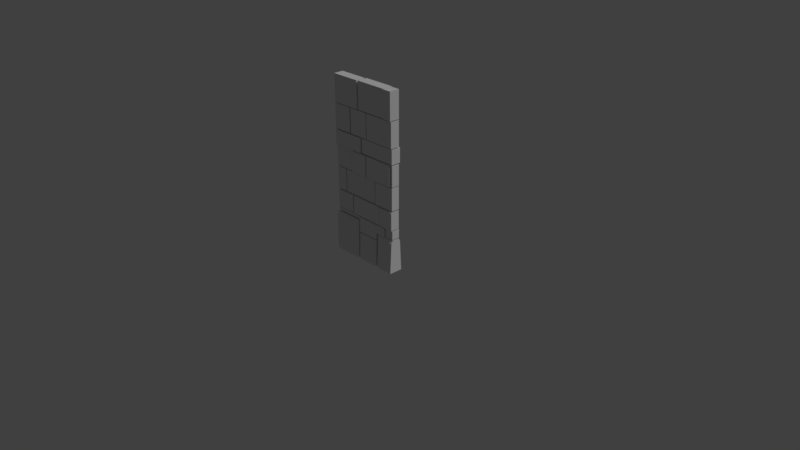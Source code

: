 # Source: stoneWallCleanBricks0.blend  (saved by Blender 2.79.0; exported with 4.5.12 LTS)
import bpy
from mathutils import Matrix  # noqa: F401  (used for matrix-valued properties, if any)

bpy.ops.wm.read_factory_settings(use_empty=True)
scene = bpy.context.scene
scene.name = 'Scene'

# ---- collections
col_collection_1 = bpy.data.collections.new('Collection 1'); scene.collection.children.link(col_collection_1)

# ---- materials (node trees are filled in below, after node groups)
mat_material = bpy.data.materials.new('Material')
mat_material.alpha_threshold = 0.0
mat_material.use_transparent_shadow = False
mat_material.roughness = 0.5
mat_material.line_color = (0.0, 0.0, 0.0, 1.0)

# ---- material node trees

# ---- world
world_world = bpy.data.worlds.new('World'); scene.world = world_world
world_world.color = (0.05088, 0.05088, 0.05088)
world_world.use_sun_shadow = False
world_world.sun_shadow_jitter_overblur = 0.0
world_world.cycles.sampling_method = 'MANUAL'

# ---- cameras
cam_camera = bpy.data.cameras.new('Camera')
cam_camera.clip_end = 100.0
cam_camera.lens = 35.0
cam_camera.sensor_width = 32.0
cam_camera.sensor_height = 18.0
cam_camera.ortho_scale = 7.314
cam_camera.dof.focus_distance = 0.0
cam_camera.dof.aperture_fstop = 128.0

# ---- lights
light_lamp = bpy.data.lights.new('Lamp', 'SUN')
light_lamp.transmission_factor = 0.0
light_lamp.cutoff_distance = 30.0
light_lamp.angle = 0.1993
light_lamp.energy = 1.0
light_lamp.shadow_buffer_clip_start = 1.001
light_lamp.shadow_soft_size = 0.1
light_lamp.shadow_cascade_max_distance = 1000.0

# ---- meshes
me_cube_001 = bpy.data.meshes.new('Cube.001')
me_cube_001.from_pydata([(-0.5, -0.02957, -0.05009), (-0.5, 0.02957, -0.05009), (-0.5, -0.02957, 2.29), (-0.5, 0.02957, 2.29), (-0.1309, 0.09835, -0.05777), (-0.5, -0.09259, -0.05777), (-0.5, 0.09835, -0.05777), (-0.06024, 0.09563, -0.05777), (-0.1071, 0.05531, 0.4831), (-0.1071, -0.05489, 0.4831), (-0.5, -0.05489, 0.4831), (-0.5, 0.05531, 0.4831), (-0.1071, 0.05531, 0.5162), (-0.1071, -0.05489, 0.5162), (-0.5, -0.05489, 0.5162), (-0.5, 0.05531, 0.5162), (0.3649, 0.05714, 0.4036), (0.3649, -0.06934, 0.4036), (-0.08827, -0.06934, 0.4036), (-0.08827, 0.05714, 0.4036), (0.3649, 0.05714, 0.5162), (0.3649, -0.06934, 0.5162), (-0.08828, -0.06934, 0.5162), (-0.08827, 0.05714, 0.5162), (0.3775, -0.05489, 0.4036), (0.3775, 0.05531, 0.4036), (0.3775, -0.05489, 0.5162), (0.3775, 0.05531, 0.5162), (-0.2193, 0.04988, 0.5288), (-0.2193, -0.064, 0.5288), (-0.4911, -0.064, 0.5288), (-0.4911, 0.04988, 0.5288), (-0.2193, 0.04988, 0.7728), (-0.2193, -0.064, 0.7728), (-0.4911, -0.064, 0.7728), (-0.4911, 0.04988, 0.7728), (0.2705, 0.05714, 0.5288), (0.2705, -0.064, 0.5288), (-0.2005, -0.064, 0.5288), (-0.2005, 0.05714, 0.5288), (0.2705, 0.05714, 0.7728), (0.2705, -0.064, 0.7728), (-0.2005, -0.064, 0.7728), (-0.2005, 0.05714, 0.7728), (0.283, -0.07267, 0.5288), (0.2838, 0.05093, 0.5304), (0.283, -0.07267, 0.7728), (0.2838, 0.05093, 0.7744), (-0.3487, 0.05531, 0.7911), (-0.3487, -0.05489, 0.7911), (-0.5, -0.05489, 0.7911), (-0.5, 0.05531, 0.7911), (-0.3487, 0.05531, 1.09), (-0.3487, -0.05489, 1.09), (-0.5, -0.05489, 1.09), (-0.5, 0.05531, 1.09), (0.1831, 0.05714, 0.7911), (0.1831, -0.05307, 0.7911), (-0.3351, -0.05307, 0.7911), (-0.3351, 0.05714, 0.7911), (0.1831, 0.05714, 1.09), (0.1831, -0.05307, 1.09), (-0.3351, -0.05307, 1.09), (-0.3351, 0.05714, 1.09), (0.2027, 0.05352, 1.09), (0.2027, -0.05988, 1.09), (0.2027, 0.05352, 0.7911), (0.2027, -0.05988, 0.7911), (-0.2158, 0.05531, 1.102), (-0.2158, -0.05489, 1.102), (-0.5, -0.05489, 1.102), (-0.5, 0.05531, 1.102), (-0.2158, 0.05531, 1.38), (-0.2158, -0.05489, 1.38), (-0.5, -0.05489, 1.38), (-0.5, 0.05531, 1.38), (0.03977, 0.05714, 1.102), (0.03977, -0.07429, 1.102), (-0.197, -0.07429, 1.102), (-0.197, 0.05714, 1.102), (0.03977, 0.05714, 1.38), (0.03977, -0.07429, 1.38), (-0.197, -0.07429, 1.38), (-0.197, 0.05714, 1.38), (0.4639, 0.05547, 1.102), (0.4639, -0.06939, 1.102), (0.05228, -0.06939, 1.102), (0.05228, 0.05547, 1.102), (0.4639, 0.05547, 1.38), (0.4639, -0.06939, 1.38), (0.05228, -0.06939, 1.38), (0.05228, 0.05547, 1.38), (0.4772, -0.05489, 1.102), (0.4772, 0.05531, 1.102), (0.4772, -0.05489, 1.38), (0.4772, 0.05531, 1.38), (-0.04116, 0.05531, 1.394), (-0.04295, -0.0765, 1.394), (-0.5, -0.0765, 1.394), (-0.5, 0.05531, 1.394), (-0.04116, 0.05531, 1.586), (-0.04295, -0.0765, 1.586), (-0.5, -0.0765, 1.586), (-0.5, 0.05531, 1.586), (-0.03073, -0.05963, 1.394), (-0.03073, 0.0724, 1.394), (-0.03073, -0.05963, 1.586), (-0.03073, 0.0724, 1.586), (-0.0882, 0.05531, 1.941), (-0.0882, -0.07775, 1.941), (-0.4911, -0.07775, 1.941), (-0.4911, 0.05531, 1.941), (-0.0882, 0.05531, 2.3), (-0.0882, -0.07775, 2.3), (-0.4911, -0.07775, 2.3), (-0.4911, 0.05531, 2.3), (0.3649, 0.06797, 1.941), (0.3649, -0.07163, 1.941), (-0.06939, -0.07163, 1.941), (-0.06939, 0.06797, 1.941), (0.3649, 0.06797, 2.3), (0.3649, -0.07163, 2.3), (-0.06939, -0.07163, 2.3), (-0.06939, 0.06797, 2.3), (0.3775, -0.0832, 1.941), (0.3775, 0.05531, 1.941), (0.3775, -0.0832, 2.3), (0.3775, 0.05531, 2.3), (0.2185, 0.05714, 0.3116), (0.2185, -0.06934, 0.3116), (-0.08827, -0.06934, 0.3116), (-0.08827, 0.05714, 0.3116), (0.2185, 0.05714, 0.4036), (0.2185, -0.06934, 0.4036), (0.2185, 0.05714, 0.5162), (0.2185, -0.06934, 0.5162), (-0.2381, 0.06348, 1.6), (-0.2381, -0.06985, 1.6), (-0.5, -0.06985, 1.6), (-0.5, 0.06348, 1.6), (-0.2381, 0.06348, 1.928), (-0.2381, -0.06985, 1.928), (-0.5, -0.06985, 1.928), (-0.5, 0.06348, 1.928), (0.06997, -0.06985, 1.6), (0.06997, 0.05521, 1.6), (0.06997, -0.06985, 1.928), (0.06997, 0.05521, 1.928), (0.05403, 0.05762, 1.6), (0.05403, -0.06803, 1.6), (-0.2195, -0.06803, 1.6), (-0.2195, 0.05762, 1.6), (0.05403, 0.05762, 1.928), (0.05403, -0.06803, 1.928), (-0.2195, -0.06803, 1.928), (-0.2195, 0.05762, 1.928), (-0.106, -0.07945, -0.05777), (-0.146, -0.09259, -0.05777), (-0.1309, 0.08993, 0.4342), (-0.106, 0.06834, 0.4654), (-0.146, -0.08936, 0.4264), (-0.106, -0.06791, 0.4654), (-0.5, -0.08936, 0.4264), (-0.5, -0.06791, 0.4654), (-0.5, 0.06834, 0.4654), (-0.5, 0.08993, 0.4342), (0.1882, 0.09563, -0.05777), (0.218, 0.07984, -0.05777), (0.218, -0.07777, -0.05777), (0.1832, -0.09356, -0.05777), (-0.05523, -0.09356, -0.05777), (-0.08999, -0.07777, -0.05777), (0.1882, 0.09152, 0.2683), (0.218, 0.07017, 0.2995), (0.1832, -0.08745, 0.2604), (0.218, -0.06609, 0.2995), (-0.05523, -0.08745, 0.2604), (-0.08999, -0.06609, 0.2995), (-0.08999, 0.07017, 0.2995), (-0.06024, 0.09152, 0.2683), (0.268, -0.09234, -0.05777), (0.2342, -0.07257, -0.05777), (0.2342, 0.07621, -0.05777), (0.2588, 0.09277, -0.05777), (0.268, -0.07138, 0.3527), (0.2342, -0.05021, 0.3901), (0.2342, 0.05063, 0.3901), (0.2588, 0.07181, 0.3589), (0.5, 0.05531, 2.3), (0.5, 0.05521, 1.928), (0.5, 0.05531, 0.5162), (0.5, -0.06985, 1.928), (0.5, -0.05988, 1.09), (0.5, -0.0832, 2.3), (0.5, -0.05489, 1.102), (0.5, 0.07181, 0.3589), (0.5, -0.05963, 1.394), (0.5, 0.05093, 0.5304), (0.5, -0.05489, 0.5162), (0.5, -0.07267, 0.7728), (0.5, -0.09234, -0.05777), (0.5, 0.0724, 1.586), (0.5, 0.05531, 1.38), (0.5, -0.02957, -0.05009), (0.5, 0.05521, 1.6), (0.5, 0.05352, 1.09), (0.5, 0.05531, 1.941), (0.5, 0.05063, 0.3901), (0.5, -0.05988, 0.7911), (0.5, -0.05963, 1.586), (0.5, -0.05489, 1.38), (0.5, 0.02957, 2.29), (0.5, -0.05021, 0.3901), (0.5, -0.07267, 0.5288), (0.5, 0.05531, 0.4036), (0.5, -0.02957, 2.29), (0.5, 0.05093, 0.7744), (0.5, 0.02957, -0.05009), (0.5, -0.06985, 1.6), (0.5, -0.07138, 0.3527), (0.5, 0.05531, 1.102), (0.5, -0.0832, 1.941), (0.5, 0.0724, 1.394), (0.5, 0.05352, 0.7911), (0.5, -0.05489, 0.4036), (0.5, 0.09277, -0.05777), (-0.08999, 0.05336, -0.05777), (-0.106, 0.06443, -0.05777), (0.8775, 0.002035, 0.2846), (-0.1225, -0.00161, 0.2846)], [], [(5, 162, 163, 164, 165, 6), (157, 160, 162, 5), (158, 4, 6, 165), (167, 173, 175, 168), (159, 164, 163, 161), (172, 166, 7, 179), (226, 178, 179, 7), (173, 178, 177, 175), (169, 174, 176, 170), (181, 185, 186, 182), (12, 15, 14, 13), (8, 12, 13, 9), (9, 13, 14, 10), (10, 14, 15, 11), (12, 8, 11, 15), (8, 9, 10, 11), (134, 23, 22, 135), (16, 20, 21, 17), (133, 135, 22, 18), (18, 22, 23, 19), (134, 132, 19, 23), (19, 131, 130, 18), (24, 26, 27, 25), (32, 35, 34, 33), (28, 32, 33, 29), (29, 33, 34, 30), (30, 34, 35, 31), (32, 28, 31, 35), (28, 29, 30, 31), (40, 43, 42, 41), (36, 40, 41, 37), (37, 41, 42, 38), (38, 42, 43, 39), (40, 36, 39, 43), (36, 37, 38, 39), (44, 46, 47, 45), (52, 55, 54, 53), (48, 52, 53, 49), (49, 53, 54, 50), (50, 54, 55, 51), (52, 48, 51, 55), (48, 49, 50, 51), (60, 63, 62, 61), (56, 60, 61, 57), (57, 61, 62, 58), (58, 62, 63, 59), (60, 56, 59, 63), (56, 57, 58, 59), (67, 65, 64, 66), (72, 75, 74, 73), (68, 72, 73, 69), (69, 73, 74, 70), (70, 74, 75, 71), (72, 68, 71, 75), (68, 69, 70, 71), (80, 83, 82, 81), (76, 80, 81, 77), (77, 81, 82, 78), (78, 82, 83, 79), (80, 76, 79, 83), (76, 77, 78, 79), (88, 91, 90, 89), (84, 88, 89, 85), (85, 89, 90, 86), (86, 90, 91, 87), (88, 84, 87, 91), (84, 85, 86, 87), (92, 94, 95, 93), (100, 103, 102, 101), (96, 100, 101, 97), (97, 101, 102, 98), (98, 102, 103, 99), (100, 96, 99, 103), (96, 97, 98, 99), (104, 106, 107, 105), (112, 115, 114, 113), (108, 112, 113, 109), (109, 113, 114, 110), (110, 114, 115, 111), (112, 108, 111, 115), (108, 109, 110, 111), (120, 123, 122, 121), (116, 120, 121, 117), (117, 121, 122, 118), (118, 122, 123, 119), (120, 116, 119, 123), (116, 117, 118, 119), (124, 126, 127, 125), (129, 133, 18, 130), (128, 131, 19, 132), (128, 129, 130, 131), (16, 17, 133, 132), (20, 16, 132, 134), (17, 21, 135, 133), (20, 134, 135, 21), (128, 132, 133, 129), (140, 143, 142, 141), (136, 140, 141, 137), (137, 141, 142, 138), (138, 142, 143, 139), (140, 136, 139, 143), (136, 137, 138, 139), (144, 146, 147, 145), (152, 155, 154, 153), (148, 152, 153, 149), (149, 153, 154, 150), (150, 154, 155, 151), (152, 148, 151, 155), (148, 149, 150, 151), (156, 161, 160, 157), (158, 165, 164, 159), (161, 163, 162, 160), (166, 172, 173, 167), (168, 175, 174, 169), (170, 176, 177, 171), (172, 179, 178, 173), (175, 177, 176, 174), (180, 184, 185, 181), (182, 186, 187, 183), (227, 159, 161, 156), (203, 215, 2, 0), (210, 202, 95, 94), (197, 213, 44, 45), (209, 201, 107, 106), (190, 214, 25, 27), (193, 188, 127, 126), (223, 208, 67, 66), (220, 194, 92, 93), (200, 219, 184, 180), (222, 196, 104, 105), (191, 189, 147, 146), (206, 221, 124, 125), (215, 211, 3, 2), (216, 197, 45, 47), (202, 220, 93, 95), (212, 207, 186, 185), (201, 222, 105, 107), (224, 198, 26, 24), (188, 206, 125, 127), (204, 218, 144, 145), (213, 199, 46, 44), (189, 204, 145, 147), (208, 192, 65, 67), (211, 217, 1, 3), (194, 210, 94, 92), (219, 212, 185, 184), (196, 209, 106, 104), (195, 225, 183, 187), (198, 190, 27, 26), (221, 193, 126, 124), (205, 223, 66, 64), (199, 216, 47, 46), (207, 195, 187, 186), (218, 191, 146, 144), (214, 224, 24, 25), (192, 205, 64, 65), (200, 225, 195, 207, 212, 219), (213, 197, 216, 199), (223, 205, 192, 208), (202, 210, 194, 220), (201, 209, 196, 222), (189, 191, 218, 204), (188, 193, 221, 206), (214, 190, 198, 224), (171, 177, 178, 226), (4, 158, 159, 227)])
_uv = me_cube_001.uv_layers.new(name='UVMap')
_uv.uv.foreach_set('vector', [0.09715, 0.349, 0.09525, 0.3721, 0.0929, 0.3817, 0.09497, 0.3737, 0.09536, 0.369, 0.1061, 0.3479, 0.1023, 0.3375, 0.1032, 0.3594, 0.09525, 0.3721, 0.09715, 0.349, 0.09002, 0.3543, 0.1031, 0.3284, 0.1061, 0.3479, 0.09536, 0.369, 0.1482, 0.8476, 0.1513, 0.8437, 0.1515, 0.8434, 0.1516, 0.8501, 0.09541, 0.3563, 0.09497, 0.3737, 0.0929, 0.3817, 0.09809, 0.3576, 0.1513, 0.8438, 0.1482, 0.8457, 0.1522, 0.8167, 0.1478, 0.8455, 0.1547, 0.8171, 0.148, 0.8446, 0.1478, 0.8455, 0.1522, 0.8167, 0.1513, 0.8437, 0.148, 0.8446, 0.1492, 0.8426, 0.1515, 0.8434, 0.1527, 0.8519, 0.151, 0.8432, 0.1502, 0.8411, 0.1628, 0.825, 0.1704, 0.6048, 0.1308, 0.6768, 0.1303, 0.6764, 0.1472, 0.5665, 0.5691, 0.3304, 0.6475, 0.3304, 0.6475, 0.4088, 0.5691, 0.4088, 0.5691, 0.3304, 0.6475, 0.3304, 0.6475, 0.4088, 0.5691, 0.4088, 0.5691, 0.3304, 0.6475, 0.3304, 0.6475, 0.4088, 0.5691, 0.4088, 0.5691, 0.3304, 0.6475, 0.3304, 0.6475, 0.4088, 0.5691, 0.4088, 0.5691, 0.3304, 0.6475, 0.3304, 0.6475, 0.4088, 0.5691, 0.4088, 0.5691, 0.3304, 0.6475, 0.3304, 0.6475, 0.4088, 0.5691, 0.4088, 0.3072, 0.02912, 0.4418, 0.02912, 0.4418, 0.1637, 0.3072, 0.1637, 0.3072, 0.02912, 0.4418, 0.02912, 0.4418, 0.1637, 0.3072, 0.1637, 0.3072, 0.02912, 0.4418, 0.02912, 0.4418, 0.1637, 0.3072, 0.1637, 0.3072, 0.02912, 0.4418, 0.02912, 0.4418, 0.1637, 0.3072, 0.1637, 0.3072, 0.02912, 0.4418, 0.02912, 0.4418, 0.1637, 0.3072, 0.1637, 0.3072, 0.02912, 0.4418, 0.02912, 0.4418, 0.1637, 0.3072, 0.1637, 0.6373, 0.05407, 0.6679, 0.05407, 0.6679, 0.08466, 0.6373, 0.08466, 0.3817, 0.5614, 0.4263, 0.5614, 0.4263, 0.606, 0.3817, 0.606, 0.3817, 0.5614, 0.4263, 0.5614, 0.4263, 0.606, 0.3817, 0.606, 0.3817, 0.5614, 0.4263, 0.5614, 0.4263, 0.606, 0.3817, 0.606, 0.3817, 0.5614, 0.4263, 0.5614, 0.4263, 0.606, 0.3817, 0.606, 0.3817, 0.5614, 0.4263, 0.5614, 0.4263, 0.606, 0.3817, 0.606, 0.3817, 0.5614, 0.4263, 0.5614, 0.4263, 0.606, 0.3817, 0.606, 0.3095, 0.2972, 0.4002, 0.2972, 0.4002, 0.3879, 0.3095, 0.3879, 0.3095, 0.2972, 0.4002, 0.2972, 0.4002, 0.3879, 0.3095, 0.3879, 0.3095, 0.2972, 0.4002, 0.2972, 0.4002, 0.3879, 0.3095, 0.3879, 0.3095, 0.2972, 0.4002, 0.2972, 0.4002, 0.3879, 0.3095, 0.3879, 0.3095, 0.2972, 0.4002, 0.2972, 0.4002, 0.3879, 0.3095, 0.3879, 0.3095, 0.2972, 0.4002, 0.2972, 0.4002, 0.3879, 0.3095, 0.3879, 0.3286, 0.8355, 0.4056, 0.8355, 0.4056, 0.9126, 0.3286, 0.9126, 0.3072, 0.02912, 0.4418, 0.02912, 0.4418, 0.1637, 0.3072, 0.1637, 0.3072, 0.02912, 0.4418, 0.02912, 0.4418, 0.1637, 0.3072, 0.1637, 0.3072, 0.02912, 0.4418, 0.02912, 0.4418, 0.1637, 0.3072, 0.1637, 0.3072, 0.02912, 0.4418, 0.02912, 0.4418, 0.1637, 0.3072, 0.1637, 0.3072, 0.02912, 0.4418, 0.02912, 0.4418, 0.1637, 0.3072, 0.1637, 0.3072, 0.02912, 0.4418, 0.02912, 0.4418, 0.1637, 0.3072, 0.1637, 0.3286, 0.8355, 0.4056, 0.8355, 0.4056, 0.9126, 0.3286, 0.9126, 0.3286, 0.8355, 0.4056, 0.8355, 0.4056, 0.9126, 0.3286, 0.9126, 0.3286, 0.8355, 0.4056, 0.8355, 0.4056, 0.9126, 0.3286, 0.9126, 0.3286, 0.8355, 0.4056, 0.8355, 0.4056, 0.9126, 0.3286, 0.9126, 0.3286, 0.8355, 0.4056, 0.8355, 0.4056, 0.9126, 0.3286, 0.9126, 0.3286, 0.8355, 0.4056, 0.8355, 0.4056, 0.9126, 0.3286, 0.9126, 0.3817, 0.5614, 0.4263, 0.5614, 0.4263, 0.606, 0.3817, 0.606, 0.3095, 0.2972, 0.4002, 0.2972, 0.4002, 0.3879, 0.3095, 0.3879, 0.3095, 0.2972, 0.4002, 0.2972, 0.4002, 0.3879, 0.3095, 0.3879, 0.3095, 0.2972, 0.4002, 0.2972, 0.4002, 0.3879, 0.3095, 0.3879, 0.3095, 0.2972, 0.4002, 0.2972, 0.4002, 0.3879, 0.3095, 0.3879, 0.3095, 0.2972, 0.4002, 0.2972, 0.4002, 0.3879, 0.3095, 0.3879, 0.3095, 0.2972, 0.4002, 0.2972, 0.4002, 0.3879, 0.3095, 0.3879, 0.3072, 0.02912, 0.4418, 0.02912, 0.4418, 0.1637, 0.3072, 0.1637, 0.3072, 0.02912, 0.4418, 0.02912, 0.4418, 0.1637, 0.3072, 0.1637, 0.3072, 0.02912, 0.4418, 0.02912, 0.4418, 0.1637, 0.3072, 0.1637, 0.3072, 0.02912, 0.4418, 0.02912, 0.4418, 0.1637, 0.3072, 0.1637, 0.3072, 0.02912, 0.4418, 0.02912, 0.4418, 0.1637, 0.3072, 0.1637, 0.3072, 0.02912, 0.4418, 0.02912, 0.4418, 0.1637, 0.3072, 0.1637, 0.5691, 0.3304, 0.6475, 0.3304, 0.6475, 0.4088, 0.5691, 0.4088, 0.5691, 0.3304, 0.6475, 0.3304, 0.6475, 0.4088, 0.5691, 0.4088, 0.5691, 0.3304, 0.6475, 0.3304, 0.6475, 0.4088, 0.5691, 0.4088, 0.5691, 0.3304, 0.6475, 0.3304, 0.6475, 0.4088, 0.5691, 0.4088, 0.5691, 0.3304, 0.6475, 0.3304, 0.6475, 0.4088, 0.5691, 0.4088, 0.5691, 0.3304, 0.6475, 0.3304, 0.6475, 0.4088, 0.5691, 0.4088, 0.5466, 0.5663, 0.6355, 0.5663, 0.6355, 0.6552, 0.5466, 0.6552, 0.3817, 0.5614, 0.4263, 0.5614, 0.4263, 0.606, 0.3817, 0.606, 0.3817, 0.5614, 0.4263, 0.5614, 0.4263, 0.606, 0.3817, 0.606, 0.3817, 0.5614, 0.4263, 0.5614, 0.4263, 0.606, 0.3817, 0.606, 0.3817, 0.5614, 0.4263, 0.5614, 0.4263, 0.606, 0.3817, 0.606, 0.3817, 0.5614, 0.4263, 0.5614, 0.4263, 0.606, 0.3817, 0.606, 0.3817, 0.5614, 0.4263, 0.5614, 0.4263, 0.606, 0.3817, 0.606, 0.3059, 0.8177, 0.4431, 0.8177, 0.4431, 0.955, 0.3059, 0.955, 0.5691, 0.3304, 0.6475, 0.3304, 0.6475, 0.4088, 0.5691, 0.4088, 0.5691, 0.3304, 0.6475, 0.3304, 0.6475, 0.4088, 0.5691, 0.4088, 0.5691, 0.3304, 0.6475, 0.3304, 0.6475, 0.4088, 0.5691, 0.4088, 0.5691, 0.3304, 0.6475, 0.3304, 0.6475, 0.4088, 0.5691, 0.4088, 0.5691, 0.3304, 0.6475, 0.3304, 0.6475, 0.4088, 0.5691, 0.4088, 0.5691, 0.3304, 0.6475, 0.3304, 0.6475, 0.4088, 0.5691, 0.4088, 0.3817, 0.5614, 0.4263, 0.5614, 0.4263, 0.606, 0.3817, 0.606, 0.3817, 0.5614, 0.4263, 0.5614, 0.4263, 0.606, 0.3817, 0.606, 0.3817, 0.5614, 0.4263, 0.5614, 0.4263, 0.606, 0.3817, 0.606, 0.3817, 0.5614, 0.4263, 0.5614, 0.4263, 0.606, 0.3817, 0.606, 0.3817, 0.5614, 0.4263, 0.5614, 0.4263, 0.606, 0.3817, 0.606, 0.3817, 0.5614, 0.4263, 0.5614, 0.4263, 0.606, 0.3817, 0.606, 0.3286, 0.8355, 0.4056, 0.8355, 0.4056, 0.9126, 0.3286, 0.9126, 0.3072, 0.02912, 0.4418, 0.02912, 0.4418, 0.1637, 0.3072, 0.1637, 0.3072, 0.02912, 0.4418, 0.02912, 0.4418, 0.1637, 0.3072, 0.1637, 0.3072, 0.02912, 0.4418, 0.02912, 0.4418, 0.1637, 0.3072, 0.1637, 0.3072, 0.02912, 0.4418, 0.02912, 0.4418, 0.1637, 0.3072, 0.1637, 0.3072, 0.02912, 0.4418, 0.02912, 0.4418, 0.1637, 0.3072, 0.1637, 0.3072, 0.02912, 0.4418, 0.02912, 0.4418, 0.1637, 0.3072, 0.1637, 0.3072, 0.02912, 0.4418, 0.02912, 0.4418, 0.1637, 0.3072, 0.1637, 0.3072, 0.02912, 0.4418, 0.02912, 0.4418, 0.1637, 0.3072, 0.1637, 0.6373, 0.05407, 0.6679, 0.05407, 0.6679, 0.08466, 0.6373, 0.08466, 0.6373, 0.05407, 0.6679, 0.05407, 0.6679, 0.08466, 0.6373, 0.08466, 0.6373, 0.05407, 0.6679, 0.05407, 0.6679, 0.08466, 0.6373, 0.08466, 0.6373, 0.05407, 0.6679, 0.05407, 0.6679, 0.08466, 0.6373, 0.08466, 0.6373, 0.05407, 0.6679, 0.05407, 0.6679, 0.08466, 0.6373, 0.08466, 0.6373, 0.05407, 0.6679, 0.05407, 0.6679, 0.08466, 0.6373, 0.08466, 0.3072, 0.02912, 0.4418, 0.02912, 0.4418, 0.1637, 0.3072, 0.1637, 0.5466, 0.5663, 0.6355, 0.5663, 0.6355, 0.6552, 0.5466, 0.6552, 0.5466, 0.5663, 0.6355, 0.5663, 0.6355, 0.6552, 0.5466, 0.6552, 0.5466, 0.5663, 0.6355, 0.5663, 0.6355, 0.6552, 0.5466, 0.6552, 0.5466, 0.5663, 0.6355, 0.5663, 0.6355, 0.6552, 0.5466, 0.6552, 0.5466, 0.5663, 0.6355, 0.5663, 0.6355, 0.6552, 0.5466, 0.6552, 0.5466, 0.5663, 0.6355, 0.5663, 0.6355, 0.6552, 0.5466, 0.6552, 0.1011, 0.3252, 0.09809, 0.3576, 0.1032, 0.3594, 0.1023, 0.3375, 0.09002, 0.3543, 0.09536, 0.369, 0.09497, 0.3737, 0.09541, 0.3563, 0.09809, 0.3576, 0.0929, 0.3817, 0.09525, 0.3721, 0.1032, 0.3594, 0.1482, 0.8457, 0.1513, 0.8438, 0.1513, 0.8437, 0.1482, 0.8476, 0.1516, 0.8501, 0.1515, 0.8434, 0.151, 0.8432, 0.1527, 0.8519, 0.1628, 0.825, 0.1502, 0.8411, 0.1492, 0.8426, 0.1631, 0.8229, 0.1513, 0.8438, 0.1478, 0.8455, 0.148, 0.8446, 0.1513, 0.8437, 0.1515, 0.8434, 0.1492, 0.8426, 0.1502, 0.8411, 0.151, 0.8432, 0.1618, 0.6319, 0.1338, 0.6785, 0.1308, 0.6768, 0.1704, 0.6048, 0.1472, 0.5665, 0.1303, 0.6764, 0.1313, 0.6758, 0.1435, 0.5677, 0.1061, 0.3131, 0.09541, 0.3563, 0.09809, 0.3576, 0.1011, 0.3252, 0.1292, 0.1313, 0.1292, 0.1214, 0.1335, 0.1214, 0.1335, 0.1313, 0.5466, 0.5663, 0.6355, 0.5663, 0.6355, 0.6552, 0.5466, 0.6552, 0.3286, 0.8355, 0.4056, 0.8355, 0.4056, 0.9126, 0.3286, 0.9126, 0.3059, 0.8177, 0.4431, 0.8177, 0.4431, 0.955, 0.3059, 0.955, 0.6373, 0.05407, 0.6679, 0.05407, 0.6679, 0.08466, 0.6373, 0.08466, 0.3286, 0.8355, 0.4056, 0.8355, 0.4056, 0.9126, 0.3286, 0.9126, 0.3817, 0.5614, 0.4263, 0.5614, 0.4263, 0.606, 0.3817, 0.606, 0.5466, 0.5663, 0.6355, 0.5663, 0.6355, 0.6552, 0.5466, 0.6552, 0.1451, 0.6781, 0.1419, 0.6542, 0.1338, 0.6785, 0.1618, 0.6319, 0.3059, 0.8177, 0.4431, 0.8177, 0.4431, 0.955, 0.3059, 0.955, 0.3072, 0.02912, 0.4418, 0.02912, 0.4418, 0.1637, 0.3072, 0.1637, 0.3286, 0.8355, 0.4056, 0.8355, 0.4056, 0.9126, 0.3286, 0.9126, 0.1292, 0.1214, 0.1292, 0.1213, 0.1335, 0.1213, 0.1335, 0.1214, 0.3286, 0.8355, 0.4056, 0.8355, 0.4056, 0.9126, 0.3286, 0.9126, 0.5466, 0.5663, 0.6355, 0.5663, 0.6355, 0.6552, 0.5466, 0.6552, 0.1408, 0.6651, 0.1415, 0.6796, 0.1303, 0.6764, 0.1308, 0.6768, 0.3059, 0.8177, 0.4431, 0.8177, 0.4431, 0.955, 0.3059, 0.955, 0.6373, 0.05407, 0.6679, 0.05407, 0.6679, 0.08466, 0.6373, 0.08466, 0.3286, 0.8355, 0.4056, 0.8355, 0.4056, 0.9126, 0.3286, 0.9126, 0.3072, 0.02912, 0.4418, 0.02912, 0.4418, 0.1637, 0.3072, 0.1637, 0.3286, 0.8355, 0.4056, 0.8355, 0.4056, 0.9126, 0.3286, 0.9126, 0.3072, 0.02912, 0.4418, 0.02912, 0.4418, 0.1637, 0.3072, 0.1637, 0.3817, 0.5614, 0.4263, 0.5614, 0.4263, 0.606, 0.3817, 0.606, 0.1292, 0.1213, 0.1292, 0.1115, 0.1335, 0.1115, 0.1335, 0.1213, 0.5466, 0.5663, 0.6355, 0.5663, 0.6355, 0.6552, 0.5466, 0.6552, 0.1419, 0.6542, 0.1408, 0.6651, 0.1308, 0.6768, 0.1338, 0.6785, 0.3059, 0.8177, 0.4431, 0.8177, 0.4431, 0.955, 0.3059, 0.955, 0.1432, 0.6732, 0.1435, 0.6717, 0.1435, 0.5677, 0.1313, 0.6758, 0.6373, 0.05407, 0.6679, 0.05407, 0.6679, 0.08466, 0.6373, 0.08466, 0.3286, 0.8355, 0.4056, 0.8355, 0.4056, 0.9126, 0.3286, 0.9126, 0.3817, 0.5614, 0.4263, 0.5614, 0.4263, 0.606, 0.3817, 0.606, 0.3286, 0.8355, 0.4056, 0.8355, 0.4056, 0.9126, 0.3286, 0.9126, 0.1415, 0.6796, 0.1432, 0.6732, 0.1313, 0.6758, 0.1303, 0.6764, 0.3072, 0.02912, 0.4418, 0.02912, 0.4418, 0.1637, 0.3072, 0.1637, 0.6373, 0.05407, 0.6679, 0.05407, 0.6679, 0.08466, 0.6373, 0.08466, 0.3817, 0.5614, 0.4263, 0.5614, 0.4263, 0.606, 0.3817, 0.606, 0.1451, 0.6781, 0.1435, 0.6717, 0.1432, 0.6732, 0.1415, 0.6796, 0.1408, 0.6651, 0.1419, 0.6542, 0.3286, 0.8355, 0.4056, 0.8355, 0.4056, 0.9126, 0.3286, 0.9126, 0.3817, 0.5614, 0.4263, 0.5614, 0.4263, 0.606, 0.3817, 0.606, 0.5466, 0.5663, 0.6355, 0.5663, 0.6355, 0.6552, 0.5466, 0.6552, 0.3059, 0.8177, 0.4431, 0.8177, 0.4431, 0.955, 0.3059, 0.955, 0.3072, 0.02912, 0.4418, 0.02912, 0.4418, 0.1637, 0.3072, 0.1637, 0.3286, 0.8355, 0.4056, 0.8355, 0.4056, 0.9126, 0.3286, 0.9126, 0.6373, 0.05407, 0.6679, 0.05407, 0.6679, 0.08466, 0.6373, 0.08466, 0.1631, 0.8229, 0.1492, 0.8426, 0.148, 0.8446, 0.1547, 0.8171, 0.1031, 0.3284, 0.09002, 0.3543, 0.09541, 0.3563, 0.1061, 0.3131])
_ca = me_cube_001.color_attributes.new('Col', 'BYTE_COLOR', 'CORNER')
_ca.data.foreach_set('color', [0.07819, 0.07819, 0.07819, 1.0, 1.0, 1.0, 1.0, 1.0, 1.0, 1.0, 1.0, 1.0, 1.0, 1.0, 1.0, 1.0, 1.0, 1.0, 1.0, 1.0, 0.07819, 0.07819, 0.07819, 1.0, 0.07819, 0.07819, 0.07819, 1.0, 1.0, 1.0, 1.0, 1.0, 1.0, 1.0, 1.0, 1.0, 0.07819, 0.07819, 0.07819, 1.0, 1.0, 1.0, 1.0, 1.0, 0.07819, 0.07819, 0.07819, 1.0, 0.07819, 0.07819, 0.07819, 1.0, 1.0, 1.0, 1.0, 1.0, 0.07819, 0.07819, 0.07819, 1.0, 1.0, 1.0, 1.0, 1.0, 1.0, 1.0, 1.0, 1.0, 0.07819, 0.07819, 0.07819, 1.0, 1.0, 1.0, 1.0, 1.0, 1.0, 1.0, 1.0, 1.0, 1.0, 1.0, 1.0, 1.0, 1.0, 1.0, 1.0, 1.0, 1.0, 1.0, 1.0, 1.0, 0.07819, 0.07819, 0.07819, 1.0, 0.07819, 0.07819, 0.07819, 1.0, 1.0, 1.0, 1.0, 1.0, 0.07819, 0.07819, 0.07819, 1.0, 1.0, 1.0, 1.0, 1.0, 1.0, 1.0, 1.0, 1.0, 0.07819, 0.07819, 0.07819, 1.0, 1.0, 1.0, 1.0, 1.0, 1.0, 1.0, 1.0, 1.0, 1.0, 1.0, 1.0, 1.0, 1.0, 1.0, 1.0, 1.0, 0.07819, 0.07819, 0.07819, 1.0, 1.0, 1.0, 1.0, 1.0, 1.0, 1.0, 1.0, 1.0, 0.07819, 0.07819, 0.07819, 1.0, 0.07819, 0.07819, 0.07819, 1.0, 1.0, 1.0, 1.0, 1.0, 1.0, 1.0, 1.0, 1.0, 0.07819, 0.07819, 0.07819, 1.0, 1.0, 1.0, 1.0, 1.0, 1.0, 1.0, 1.0, 1.0, 1.0, 1.0, 1.0, 1.0, 1.0, 1.0, 1.0, 1.0, 1.0, 1.0, 1.0, 1.0, 1.0, 1.0, 1.0, 1.0, 1.0, 1.0, 1.0, 1.0, 1.0, 1.0, 1.0, 1.0, 0.2307, 0.2307, 0.2307, 1.0, 1.0, 1.0, 1.0, 1.0, 1.0, 1.0, 1.0, 1.0, 0.2307, 0.2307, 0.2307, 1.0, 0.2307, 0.2307, 0.2307, 1.0, 1.0, 1.0, 1.0, 1.0, 0.9823, 0.9823, 0.9823, 1.0, 0.2307, 0.2307, 0.2307, 1.0, 1.0, 1.0, 1.0, 1.0, 0.2346, 0.2346, 0.2346, 1.0, 0.2307, 0.2307, 0.2307, 1.0, 1.0, 1.0, 1.0, 1.0, 0.2346, 0.2346, 0.2346, 1.0, 0.2307, 0.2307, 0.2307, 1.0, 0.2307, 0.2307, 0.2307, 1.0, 0.2307, 0.2307, 0.2307, 1.0, 1.0, 1.0, 1.0, 1.0, 1.0, 1.0, 1.0, 1.0, 1.0, 1.0, 1.0, 1.0, 1.0, 1.0, 1.0, 1.0, 0.4125, 0.4125, 0.4125, 1.0, 1.0, 1.0, 1.0, 1.0, 1.0, 1.0, 1.0, 1.0, 0.4287, 0.4287, 0.4287, 1.0, 0.4125, 0.4125, 0.4125, 1.0, 1.0, 1.0, 1.0, 1.0, 1.0, 1.0, 1.0, 1.0, 0.4125, 0.4125, 0.4125, 1.0, 0.4125, 0.4125, 0.4125, 1.0, 1.0, 1.0, 1.0, 1.0, 1.0, 1.0, 1.0, 1.0, 0.4125, 0.4125, 0.4125, 1.0, 1.0, 1.0, 1.0, 1.0, 0.4125, 0.4125, 0.4125, 1.0, 0.4125, 0.4125, 0.4125, 1.0, 1.0, 1.0, 1.0, 1.0, 0.4125, 0.4125, 0.4125, 1.0, 0.2307, 0.2307, 0.2307, 1.0, 0.2307, 0.2307, 0.2307, 1.0, 0.4125, 0.4125, 0.4125, 1.0, 0.2384, 0.2384, 0.2384, 1.0, 1.0, 1.0, 1.0, 1.0, 1.0, 1.0, 1.0, 1.0, 0.2307, 0.2307, 0.2307, 1.0, 1.0, 1.0, 1.0, 1.0, 1.0, 1.0, 1.0, 1.0, 1.0, 1.0, 1.0, 1.0, 1.0, 1.0, 1.0, 1.0, 0.2307, 0.2307, 0.2307, 1.0, 1.0, 1.0, 1.0, 1.0, 1.0, 1.0, 1.0, 1.0, 0.2307, 0.2307, 0.2307, 1.0, 0.2307, 0.2307, 0.2307, 1.0, 1.0, 1.0, 1.0, 1.0, 1.0, 1.0, 1.0, 1.0, 0.2423, 0.2423, 0.2423, 1.0, 0.2307, 0.2307, 0.2307, 1.0, 1.0, 1.0, 1.0, 1.0, 1.0, 1.0, 1.0, 1.0, 0.2307, 0.2307, 0.2307, 1.0, 1.0, 1.0, 1.0, 1.0, 0.2307, 0.2307, 0.2307, 1.0, 0.2307, 0.2307, 0.2307, 1.0, 1.0, 1.0, 1.0, 1.0, 0.2307, 0.2307, 0.2307, 1.0, 0.2307, 0.2307, 0.2307, 1.0, 0.2307, 0.2307, 0.2307, 1.0, 0.2307, 0.2307, 0.2307, 1.0, 1.0, 1.0, 1.0, 1.0, 1.0, 1.0, 1.0, 1.0, 1.0, 1.0, 1.0, 1.0, 1.0, 1.0, 1.0, 1.0, 0.2307, 0.2307, 0.2307, 1.0, 1.0, 1.0, 1.0, 1.0, 1.0, 1.0, 1.0, 1.0, 0.2307, 0.2307, 0.2307, 1.0, 0.2307, 0.2307, 0.2307, 1.0, 1.0, 1.0, 1.0, 1.0, 1.0, 1.0, 1.0, 1.0, 0.2307, 0.2307, 0.2307, 1.0, 0.2307, 0.2307, 0.2307, 1.0, 1.0, 1.0, 1.0, 1.0, 1.0, 1.0, 1.0, 1.0, 0.2307, 0.2307, 0.2307, 1.0, 1.0, 1.0, 1.0, 1.0, 0.2307, 0.2307, 0.2307, 1.0, 0.2307, 0.2307, 0.2307, 1.0, 1.0, 1.0, 1.0, 1.0, 0.2307, 0.2307, 0.2307, 1.0, 0.2307, 0.2307, 0.2307, 1.0, 0.2307, 0.2307, 0.2307, 1.0, 0.2307, 0.2307, 0.2307, 1.0, 0.2307, 0.2307, 0.2307, 1.0, 1.0, 1.0, 1.0, 1.0, 1.0, 1.0, 1.0, 1.0, 0.2307, 0.2307, 0.2307, 1.0, 1.0, 1.0, 1.0, 1.0, 1.0, 1.0, 1.0, 1.0, 1.0, 1.0, 1.0, 1.0, 1.0, 1.0, 1.0, 1.0, 0.2307, 0.2307, 0.2307, 1.0, 1.0, 1.0, 1.0, 1.0, 1.0, 1.0, 1.0, 1.0, 0.2307, 0.2307, 0.2307, 1.0, 0.2307, 0.2307, 0.2307, 1.0, 1.0, 1.0, 1.0, 1.0, 1.0, 1.0, 1.0, 1.0, 0.2307, 0.2307, 0.2307, 1.0, 0.2307, 0.2307, 0.2307, 1.0, 1.0, 1.0, 1.0, 1.0, 1.0, 1.0, 1.0, 1.0, 0.2307, 0.2307, 0.2307, 1.0, 1.0, 1.0, 1.0, 1.0, 0.2307, 0.2307, 0.2307, 1.0, 0.2307, 0.2307, 0.2307, 1.0, 1.0, 1.0, 1.0, 1.0, 0.2307, 0.2307, 0.2307, 1.0, 0.2307, 0.2307, 0.2307, 1.0, 0.2307, 0.2307, 0.2307, 1.0, 0.2307, 0.2307, 0.2307, 1.0, 1.0, 1.0, 1.0, 1.0, 1.0, 1.0, 1.0, 1.0, 1.0, 1.0, 1.0, 1.0, 1.0, 1.0, 1.0, 1.0, 0.2307, 0.2307, 0.2307, 1.0, 1.0, 1.0, 1.0, 1.0, 1.0, 1.0, 1.0, 1.0, 0.2307, 0.2307, 0.2307, 1.0, 0.2307, 0.2307, 0.2307, 1.0, 1.0, 1.0, 1.0, 1.0, 1.0, 1.0, 1.0, 1.0, 0.2307, 0.2307, 0.2307, 1.0, 0.2307, 0.2307, 0.2307, 1.0, 1.0, 1.0, 1.0, 1.0, 1.0, 1.0, 1.0, 1.0, 0.2307, 0.2307, 0.2307, 1.0, 1.0, 1.0, 1.0, 1.0, 0.2307, 0.2307, 0.2307, 1.0, 0.2307, 0.2307, 0.2307, 1.0, 1.0, 1.0, 1.0, 1.0, 0.2307, 0.2307, 0.2307, 1.0, 0.2307, 0.2307, 0.2307, 1.0, 0.2307, 0.2307, 0.2307, 1.0, 0.2307, 0.2307, 0.2307, 1.0, 0.2307, 0.2307, 0.2307, 1.0, 1.0, 1.0, 1.0, 1.0, 1.0, 1.0, 1.0, 1.0, 0.2307, 0.2307, 0.2307, 1.0, 1.0, 1.0, 1.0, 1.0, 1.0, 1.0, 1.0, 1.0, 1.0, 1.0, 1.0, 1.0, 1.0, 1.0, 1.0, 1.0, 0.2307, 0.2307, 0.2307, 1.0, 1.0, 1.0, 1.0, 1.0, 1.0, 1.0, 1.0, 1.0, 0.2307, 0.2307, 0.2307, 1.0, 0.2307, 0.2307, 0.2307, 1.0, 1.0, 1.0, 1.0, 1.0, 1.0, 1.0, 1.0, 1.0, 0.2307, 0.2307, 0.2307, 1.0, 0.2307, 0.2307, 0.2307, 1.0, 1.0, 1.0, 1.0, 1.0, 1.0, 1.0, 1.0, 1.0, 0.2307, 0.2307, 0.2307, 1.0, 1.0, 1.0, 1.0, 1.0, 0.2307, 0.2307, 0.2307, 1.0, 0.2307, 0.2307, 0.2307, 1.0, 1.0, 1.0, 1.0, 1.0, 0.2307, 0.2307, 0.2307, 1.0, 0.2307, 0.2307, 0.2307, 1.0, 0.2307, 0.2307, 0.2307, 1.0, 0.2307, 0.2307, 0.2307, 1.0, 1.0, 1.0, 1.0, 1.0, 1.0, 1.0, 1.0, 1.0, 1.0, 1.0, 1.0, 1.0, 1.0, 1.0, 1.0, 1.0, 0.2307, 0.2307, 0.2307, 1.0, 1.0, 1.0, 1.0, 1.0, 1.0, 1.0, 1.0, 1.0, 0.2307, 0.2307, 0.2307, 1.0, 0.2307, 0.2307, 0.2307, 1.0, 1.0, 1.0, 1.0, 1.0, 1.0, 1.0, 1.0, 1.0, 0.2307, 0.2307, 0.2307, 1.0, 0.2346, 0.2346, 0.2346, 1.0, 1.0, 1.0, 1.0, 1.0, 1.0, 1.0, 1.0, 1.0, 0.2307, 0.2307, 0.2307, 1.0, 1.0, 1.0, 1.0, 1.0, 0.2307, 0.2307, 0.2307, 1.0, 0.2307, 0.2307, 0.2307, 1.0, 1.0, 1.0, 1.0, 1.0, 0.2307, 0.2307, 0.2307, 1.0, 0.2307, 0.2307, 0.2307, 1.0, 0.2307, 0.2307, 0.2307, 1.0, 0.2307, 0.2307, 0.2307, 1.0, 1.0, 1.0, 1.0, 1.0, 1.0, 1.0, 1.0, 1.0, 1.0, 1.0, 1.0, 1.0, 1.0, 1.0, 1.0, 1.0, 0.2307, 0.2307, 0.2307, 1.0, 1.0, 1.0, 1.0, 1.0, 1.0, 1.0, 1.0, 1.0, 0.2307, 0.2307, 0.2307, 1.0, 0.2307, 0.2307, 0.2307, 1.0, 1.0, 1.0, 1.0, 1.0, 1.0, 1.0, 1.0, 1.0, 0.2307, 0.2307, 0.2307, 1.0, 0.2307, 0.2307, 0.2307, 1.0, 1.0, 1.0, 1.0, 1.0, 1.0, 1.0, 1.0, 1.0, 0.2307, 0.2307, 0.2307, 1.0, 1.0, 1.0, 1.0, 1.0, 0.2307, 0.2307, 0.2307, 1.0, 0.2307, 0.2307, 0.2307, 1.0, 1.0, 1.0, 1.0, 1.0, 0.2307, 0.2307, 0.2307, 1.0, 0.2307, 0.2307, 0.2307, 1.0, 0.2307, 0.2307, 0.2307, 1.0, 0.2307, 0.2307, 0.2307, 1.0, 1.0, 1.0, 1.0, 1.0, 1.0, 1.0, 1.0, 1.0, 1.0, 1.0, 1.0, 1.0, 1.0, 1.0, 1.0, 1.0, 1.0, 1.0, 1.0, 1.0, 1.0, 1.0, 1.0, 1.0, 1.0, 1.0, 1.0, 1.0, 1.0, 1.0, 1.0, 1.0, 0.2307, 0.2307, 0.2307, 1.0, 1.0, 1.0, 1.0, 1.0, 1.0, 1.0, 1.0, 1.0, 0.2307, 0.2307, 0.2307, 1.0, 0.2307, 0.2307, 0.2307, 1.0, 1.0, 1.0, 1.0, 1.0, 1.0, 1.0, 1.0, 1.0, 0.2307, 0.2307, 0.2307, 1.0, 0.2307, 0.2307, 0.2307, 1.0, 1.0, 1.0, 1.0, 1.0, 1.0, 1.0, 1.0, 1.0, 0.2307, 0.2307, 0.2307, 1.0, 1.0, 1.0, 1.0, 1.0, 0.2307, 0.2307, 0.2307, 1.0, 0.2307, 0.2307, 0.2307, 1.0, 1.0, 1.0, 1.0, 1.0, 0.2307, 0.2307, 0.2307, 1.0, 0.2307, 0.2307, 0.2307, 1.0, 0.2307, 0.2307, 0.2307, 1.0, 0.2307, 0.2307, 0.2307, 1.0, 0.2307, 0.2307, 0.2307, 1.0, 1.0, 1.0, 1.0, 1.0, 1.0, 1.0, 1.0, 1.0, 0.2307, 0.2307, 0.2307, 1.0, 1.0, 1.0, 1.0, 1.0, 1.0, 1.0, 1.0, 1.0, 1.0, 1.0, 1.0, 1.0, 1.0, 1.0, 1.0, 1.0, 0.2307, 0.2307, 0.2307, 1.0, 1.0, 1.0, 1.0, 1.0, 1.0, 1.0, 1.0, 1.0, 0.2307, 0.2307, 0.2307, 1.0, 0.2307, 0.2307, 0.2307, 1.0, 1.0, 1.0, 1.0, 1.0, 1.0, 1.0, 1.0, 1.0, 0.2307, 0.2307, 0.2307, 1.0, 0.2307, 0.2307, 0.2307, 1.0, 1.0, 1.0, 1.0, 1.0, 1.0, 1.0, 1.0, 1.0, 0.2307, 0.2307, 0.2307, 1.0, 1.0, 1.0, 1.0, 1.0, 0.2307, 0.2307, 0.2307, 1.0, 0.2307, 0.2307, 0.2307, 1.0, 1.0, 1.0, 1.0, 1.0, 0.2307, 0.2307, 0.2307, 1.0, 0.2307, 0.2307, 0.2307, 1.0, 0.2307, 0.2307, 0.2307, 1.0, 0.2307, 0.2307, 0.2307, 1.0, 1.0, 1.0, 1.0, 1.0, 1.0, 1.0, 1.0, 1.0, 1.0, 1.0, 1.0, 1.0, 1.0, 1.0, 1.0, 1.0, 0.2307, 0.2307, 0.2307, 1.0, 1.0, 1.0, 1.0, 1.0, 1.0, 1.0, 1.0, 1.0, 0.2307, 0.2307, 0.2307, 1.0, 0.2307, 0.2307, 0.2307, 1.0, 1.0, 1.0, 1.0, 1.0, 1.0, 1.0, 1.0, 1.0, 0.2307, 0.2307, 0.2307, 1.0, 0.2307, 0.2307, 0.2307, 1.0, 1.0, 1.0, 1.0, 1.0, 1.0, 1.0, 1.0, 1.0, 0.2307, 0.2307, 0.2307, 1.0, 1.0, 1.0, 1.0, 1.0, 0.2307, 0.2307, 0.2307, 1.0, 0.2307, 0.2307, 0.2307, 1.0, 1.0, 1.0, 1.0, 1.0, 0.2307, 0.2307, 0.2307, 1.0, 0.2307, 0.2307, 0.2307, 1.0, 0.2307, 0.2307, 0.2307, 1.0, 0.2307, 0.2307, 0.2307, 1.0, 0.2307, 0.2307, 0.2307, 1.0, 1.0, 1.0, 1.0, 1.0, 1.0, 1.0, 1.0, 1.0, 0.2307, 0.2307, 0.2307, 1.0, 0.2307, 0.2307, 0.2307, 1.0, 0.4125, 0.4125, 0.4125, 1.0, 0.4125, 0.4125, 0.4125, 1.0, 0.2307, 0.2307, 0.2307, 1.0, 0.2307, 0.2307, 0.2307, 1.0, 0.2307, 0.2307, 0.2307, 1.0, 0.4125, 0.4125, 0.4125, 1.0, 0.4125, 0.4125, 0.4125, 1.0, 0.2307, 0.2307, 0.2307, 1.0, 0.2307, 0.2307, 0.2307, 1.0, 0.2307, 0.2307, 0.2307, 1.0, 0.2307, 0.2307, 0.2307, 1.0, 0.4125, 0.4125, 0.4125, 1.0, 0.4287, 0.4287, 0.4287, 1.0, 0.4125, 0.4125, 0.4125, 1.0, 0.4125, 0.4125, 0.4125, 1.0, 1.0, 1.0, 1.0, 1.0, 0.4125, 0.4125, 0.4125, 1.0, 0.4125, 0.4125, 0.4125, 1.0, 1.0, 1.0, 1.0, 1.0, 0.4287, 0.4287, 0.4287, 1.0, 1.0, 1.0, 1.0, 1.0, 1.0, 1.0, 1.0, 1.0, 0.4125, 0.4125, 0.4125, 1.0, 1.0, 1.0, 1.0, 1.0, 1.0, 1.0, 1.0, 1.0, 1.0, 1.0, 1.0, 1.0, 1.0, 1.0, 1.0, 1.0, 0.2307, 0.2307, 0.2307, 1.0, 0.4125, 0.4125, 0.4125, 1.0, 0.4125, 0.4125, 0.4125, 1.0, 0.2307, 0.2307, 0.2307, 1.0, 1.0, 1.0, 1.0, 1.0, 1.0, 1.0, 1.0, 1.0, 1.0, 1.0, 1.0, 1.0, 1.0, 1.0, 1.0, 1.0, 0.2307, 0.2307, 0.2307, 1.0, 1.0, 1.0, 1.0, 1.0, 1.0, 1.0, 1.0, 1.0, 0.2307, 0.2307, 0.2307, 1.0, 0.2307, 0.2307, 0.2307, 1.0, 1.0, 1.0, 1.0, 1.0, 1.0, 1.0, 1.0, 1.0, 0.2307, 0.2307, 0.2307, 1.0, 0.2307, 0.2307, 0.2307, 1.0, 1.0, 1.0, 1.0, 1.0, 1.0, 1.0, 1.0, 1.0, 0.2307, 0.2307, 0.2307, 1.0, 1.0, 1.0, 1.0, 1.0, 0.2307, 0.2307, 0.2307, 1.0, 0.2307, 0.2307, 0.2307, 1.0, 1.0, 1.0, 1.0, 1.0, 0.2307, 0.2307, 0.2307, 1.0, 0.2307, 0.2307, 0.2307, 1.0, 0.2307, 0.2307, 0.2307, 1.0, 0.2307, 0.2307, 0.2307, 1.0, 0.2307, 0.2307, 0.2307, 1.0, 1.0, 1.0, 1.0, 1.0, 1.0, 1.0, 1.0, 1.0, 0.2307, 0.2307, 0.2307, 1.0, 1.0, 1.0, 1.0, 1.0, 1.0, 1.0, 1.0, 1.0, 1.0, 1.0, 1.0, 1.0, 1.0, 1.0, 1.0, 1.0, 0.2307, 0.2307, 0.2307, 1.0, 1.0, 1.0, 1.0, 1.0, 1.0, 1.0, 1.0, 1.0, 0.2307, 0.2307, 0.2307, 1.0, 0.2307, 0.2307, 0.2307, 1.0, 1.0, 1.0, 1.0, 1.0, 1.0, 1.0, 1.0, 1.0, 0.2307, 0.2307, 0.2307, 1.0, 0.2307, 0.2307, 0.2307, 1.0, 1.0, 1.0, 1.0, 1.0, 1.0, 1.0, 1.0, 1.0, 0.2307, 0.2307, 0.2307, 1.0, 1.0, 1.0, 1.0, 1.0, 0.2307, 0.2307, 0.2307, 1.0, 0.2307, 0.2307, 0.2307, 1.0, 1.0, 1.0, 1.0, 1.0, 0.2307, 0.2307, 0.2307, 1.0, 0.2307, 0.2307, 0.2307, 1.0, 0.2307, 0.2307, 0.2307, 1.0, 0.2307, 0.2307, 0.2307, 1.0, 0.07819, 0.07819, 0.07819, 1.0, 1.0, 1.0, 1.0, 1.0, 1.0, 1.0, 1.0, 1.0, 0.07819, 0.07819, 0.07819, 1.0, 1.0, 1.0, 1.0, 1.0, 1.0, 1.0, 1.0, 1.0, 1.0, 1.0, 1.0, 1.0, 1.0, 1.0, 1.0, 1.0, 1.0, 1.0, 1.0, 1.0, 1.0, 1.0, 1.0, 1.0, 1.0, 1.0, 1.0, 1.0, 1.0, 1.0, 1.0, 1.0, 0.07819, 0.07819, 0.07819, 1.0, 1.0, 1.0, 1.0, 1.0, 1.0, 1.0, 1.0, 1.0, 0.07819, 0.07819, 0.07819, 1.0, 0.07819, 0.07819, 0.07819, 1.0, 1.0, 1.0, 1.0, 1.0, 1.0, 1.0, 1.0, 1.0, 0.07819, 0.07819, 0.07819, 1.0, 0.07819, 0.07819, 0.07819, 1.0, 1.0, 1.0, 1.0, 1.0, 1.0, 1.0, 1.0, 1.0, 0.07819, 0.07819, 0.07819, 1.0, 1.0, 1.0, 1.0, 1.0, 1.0, 1.0, 1.0, 1.0, 1.0, 1.0, 1.0, 1.0, 1.0, 1.0, 1.0, 1.0, 1.0, 1.0, 1.0, 1.0, 1.0, 1.0, 1.0, 1.0, 1.0, 1.0, 1.0, 1.0, 1.0, 1.0, 1.0, 1.0, 0.07819, 0.07819, 0.07819, 1.0, 1.0, 1.0, 1.0, 1.0, 1.0, 1.0, 1.0, 1.0, 0.07819, 0.07819, 0.07819, 1.0, 0.07819, 0.07819, 0.07819, 1.0, 1.0, 1.0, 1.0, 1.0, 1.0, 1.0, 1.0, 1.0, 0.07819, 0.07819, 0.07819, 1.0, 0.07819, 0.07819, 0.07819, 1.0, 1.0, 1.0, 1.0, 1.0, 1.0, 1.0, 1.0, 1.0, 0.07819, 0.07819, 0.07819, 1.0, 1.0, 1.0, 1.0, 1.0, 1.0, 1.0, 1.0, 1.0, 1.0, 1.0, 1.0, 1.0, 1.0, 1.0, 1.0, 1.0, 1.0, 1.0, 1.0, 1.0, 1.0, 1.0, 1.0, 1.0, 1.0, 1.0, 1.0, 1.0, 1.0, 1.0, 1.0, 1.0, 0.2307, 0.2307, 0.2307, 1.0, 0.2307, 0.2307, 0.2307, 1.0, 0.2307, 0.2307, 0.2307, 1.0, 0.2307, 0.2307, 0.2307, 1.0, 1.0, 1.0, 1.0, 1.0, 1.0, 1.0, 1.0, 1.0, 1.0, 1.0, 1.0, 1.0, 1.0, 1.0, 1.0, 1.0, 1.0, 1.0, 1.0, 1.0, 0.4125, 0.4125, 0.4125, 1.0, 0.4125, 0.4125, 0.4125, 1.0, 1.0, 1.0, 1.0, 1.0, 1.0, 1.0, 1.0, 1.0, 1.0, 1.0, 1.0, 1.0, 1.0, 1.0, 1.0, 1.0, 1.0, 1.0, 1.0, 1.0, 0.2307, 0.2307, 0.2307, 1.0, 0.2307, 0.2307, 0.2307, 1.0, 0.2307, 0.2307, 0.2307, 1.0, 0.2307, 0.2307, 0.2307, 1.0, 0.2307, 0.2307, 0.2307, 1.0, 0.2307, 0.2307, 0.2307, 1.0, 0.2307, 0.2307, 0.2307, 1.0, 0.2307, 0.2307, 0.2307, 1.0, 0.07819, 0.07819, 0.07819, 1.0, 1.0, 1.0, 1.0, 1.0, 1.0, 1.0, 1.0, 1.0, 0.07819, 0.07819, 0.07819, 1.0, 0.2307, 0.2307, 0.2307, 1.0, 0.2307, 0.2307, 0.2307, 1.0, 0.2307, 0.2307, 0.2307, 1.0, 0.2307, 0.2307, 0.2307, 1.0, 1.0, 1.0, 1.0, 1.0, 1.0, 1.0, 1.0, 1.0, 1.0, 1.0, 1.0, 1.0, 1.0, 1.0, 1.0, 1.0, 0.2307, 0.2307, 0.2307, 1.0, 0.2307, 0.2307, 0.2307, 1.0, 0.2307, 0.2307, 0.2307, 1.0, 0.2307, 0.2307, 0.2307, 1.0, 1.0, 1.0, 1.0, 1.0, 1.0, 1.0, 1.0, 1.0, 1.0, 1.0, 1.0, 1.0, 1.0, 1.0, 1.0, 1.0, 1.0, 1.0, 1.0, 1.0, 0.2307, 0.2307, 0.2307, 1.0, 0.2307, 0.2307, 0.2307, 1.0, 1.0, 1.0, 1.0, 1.0, 1.0, 1.0, 1.0, 1.0, 0.2307, 0.2307, 0.2307, 1.0, 0.2307, 0.2307, 0.2307, 1.0, 1.0, 1.0, 1.0, 1.0, 1.0, 1.0, 1.0, 1.0, 1.0, 1.0, 1.0, 1.0, 1.0, 1.0, 1.0, 1.0, 1.0, 1.0, 1.0, 1.0, 1.0, 1.0, 1.0, 1.0, 0.2307, 0.2307, 0.2307, 1.0, 0.2307, 0.2307, 0.2307, 1.0, 1.0, 1.0, 1.0, 1.0, 0.4125, 0.4125, 0.4125, 1.0, 1.0, 1.0, 1.0, 1.0, 1.0, 1.0, 1.0, 1.0, 0.4125, 0.4125, 0.4125, 1.0, 1.0, 1.0, 1.0, 1.0, 0.2307, 0.2307, 0.2307, 1.0, 0.2307, 0.2307, 0.2307, 1.0, 1.0, 1.0, 1.0, 1.0, 0.2307, 0.2307, 0.2307, 1.0, 0.2307, 0.2307, 0.2307, 1.0, 0.2307, 0.2307, 0.2307, 1.0, 0.2307, 0.2307, 0.2307, 1.0, 0.2307, 0.2307, 0.2307, 1.0, 1.0, 1.0, 1.0, 1.0, 1.0, 1.0, 1.0, 1.0, 0.2307, 0.2307, 0.2307, 1.0, 1.0, 1.0, 1.0, 1.0, 0.2307, 0.2307, 0.2307, 1.0, 0.2307, 0.2307, 0.2307, 1.0, 1.0, 1.0, 1.0, 1.0, 0.2307, 0.2307, 0.2307, 1.0, 1.0, 1.0, 1.0, 1.0, 1.0, 1.0, 1.0, 1.0, 0.2307, 0.2307, 0.2307, 1.0, 1.0, 1.0, 1.0, 1.0, 1.0, 1.0, 1.0, 1.0, 1.0, 1.0, 1.0, 1.0, 1.0, 1.0, 1.0, 1.0, 0.2307, 0.2307, 0.2307, 1.0, 1.0, 1.0, 1.0, 1.0, 1.0, 1.0, 1.0, 1.0, 0.2307, 0.2307, 0.2307, 1.0, 1.0, 1.0, 1.0, 1.0, 1.0, 1.0, 1.0, 1.0, 1.0, 1.0, 1.0, 1.0, 1.0, 1.0, 1.0, 1.0, 0.2307, 0.2307, 0.2307, 1.0, 1.0, 1.0, 1.0, 1.0, 1.0, 1.0, 1.0, 1.0, 0.2307, 0.2307, 0.2307, 1.0, 1.0, 1.0, 1.0, 1.0, 0.07819, 0.07819, 0.07819, 1.0, 0.07819, 0.07819, 0.07819, 1.0, 1.0, 1.0, 1.0, 1.0, 1.0, 1.0, 1.0, 1.0, 1.0, 1.0, 1.0, 1.0, 1.0, 1.0, 1.0, 1.0, 1.0, 1.0, 1.0, 1.0, 0.2307, 0.2307, 0.2307, 1.0, 1.0, 1.0, 1.0, 1.0, 1.0, 1.0, 1.0, 1.0, 0.2307, 0.2307, 0.2307, 1.0, 1.0, 1.0, 1.0, 1.0, 0.2307, 0.2307, 0.2307, 1.0, 0.2307, 0.2307, 0.2307, 1.0, 1.0, 1.0, 1.0, 1.0, 1.0, 1.0, 1.0, 1.0, 1.0, 1.0, 1.0, 1.0, 1.0, 1.0, 1.0, 1.0, 1.0, 1.0, 1.0, 1.0, 1.0, 1.0, 1.0, 1.0, 1.0, 1.0, 1.0, 1.0, 1.0, 1.0, 1.0, 1.0, 1.0, 1.0, 1.0, 1.0, 0.2307, 0.2307, 0.2307, 1.0, 1.0, 1.0, 1.0, 1.0, 1.0, 1.0, 1.0, 1.0, 0.2307, 0.2307, 0.2307, 1.0, 0.4125, 0.4125, 0.4125, 1.0, 0.4125, 0.4125, 0.4125, 1.0, 0.4125, 0.4125, 0.4125, 1.0, 0.4125, 0.4125, 0.4125, 1.0, 1.0, 1.0, 1.0, 1.0, 1.0, 1.0, 1.0, 1.0, 1.0, 1.0, 1.0, 1.0, 1.0, 1.0, 1.0, 1.0, 0.07819, 0.07819, 0.07819, 1.0, 0.07819, 0.07819, 0.07819, 1.0, 1.0, 1.0, 1.0, 1.0, 1.0, 1.0, 1.0, 1.0, 1.0, 1.0, 1.0, 1.0, 1.0, 1.0, 1.0, 1.0, 0.2307, 0.2307, 0.2307, 1.0, 0.2307, 0.2307, 0.2307, 1.0, 1.0, 1.0, 1.0, 1.0, 1.0, 1.0, 1.0, 1.0, 0.2307, 0.2307, 0.2307, 1.0, 1.0, 1.0, 1.0, 1.0, 1.0, 1.0, 1.0, 1.0, 0.2307, 0.2307, 0.2307, 1.0, 1.0, 1.0, 1.0, 1.0, 1.0, 1.0, 1.0, 1.0, 0.2307, 0.2307, 0.2307, 1.0, 0.2307, 0.2307, 0.2307, 1.0, 1.0, 1.0, 1.0, 1.0, 1.0, 1.0, 1.0, 1.0, 0.2307, 0.2307, 0.2307, 1.0, 0.2307, 0.2307, 0.2307, 1.0, 1.0, 1.0, 1.0, 1.0, 1.0, 1.0, 1.0, 1.0, 0.2307, 0.2307, 0.2307, 1.0, 0.2307, 0.2307, 0.2307, 1.0, 1.0, 1.0, 1.0, 1.0, 1.0, 1.0, 1.0, 1.0, 0.2307, 0.2307, 0.2307, 1.0, 0.2307, 0.2307, 0.2307, 1.0, 0.4125, 0.4125, 0.4125, 1.0, 1.0, 1.0, 1.0, 1.0, 1.0, 1.0, 1.0, 1.0, 0.4125, 0.4125, 0.4125, 1.0, 0.07819, 0.07819, 0.07819, 1.0, 1.0, 1.0, 1.0, 1.0, 1.0, 1.0, 1.0, 1.0, 0.07819, 0.07819, 0.07819, 1.0, 0.07819, 0.07819, 0.07819, 1.0, 1.0, 1.0, 1.0, 1.0, 1.0, 1.0, 1.0, 1.0, 0.07819, 0.07819, 0.07819, 1.0])
me_cube_001.materials.append(mat_material)
me_cube_001.use_remesh_preserve_volume = False
me_cube_001.use_remesh_preserve_attributes = False
me_cube_001.use_mirror_vertex_groups = False
me_cube_001.use_paint_bone_selection = False
me_cube_001.use_paint_mask = True
me_cube_001.update()

# ---- objects
ob_lamp = bpy.data.objects.new('Lamp', light_lamp)
ob_camera = bpy.data.objects.new('Camera', cam_camera)
ob_stonewallcleanbricks0 = bpy.data.objects.new('stoneWallCleanBricks0', me_cube_001)

# ---- transforms, parenting, visibility, modifiers, constraints
ob_lamp.location = (4.076, 1.005, 5.904)
ob_lamp.rotation_euler = (0.6503, 0.05522, 1.866)
ob_lamp.lock_rotations_4d = False
ob_lamp.empty_display_type = 'ARROWS'
ob_lamp.color = (0.0, 0.0, 0.0, 0.0)
ob_lamp.lineart.crease_threshold = 0.0
ob_camera.location = (7.481, -6.508, 5.344)
ob_camera.rotation_euler = (1.109, 0.0, 0.8149)
ob_camera.lock_rotations_4d = False
ob_camera.empty_display_type = 'ARROWS'
ob_camera.color = (0.0, 0.0, 0.0, 0.0)
ob_camera.display_type = 'WIRE'
ob_camera.lineart.crease_threshold = 0.0
ob_stonewallcleanbricks0.location = (0.0, 0.0, 0.0)
ob_stonewallcleanbricks0.lock_rotations_4d = False
ob_stonewallcleanbricks0.empty_display_type = 'ARROWS'
ob_stonewallcleanbricks0.lineart.crease_threshold = 0.0

# ---- collection membership
col_collection_1.objects.link(ob_lamp)
col_collection_1.objects.link(ob_camera)
col_collection_1.objects.link(ob_stonewallcleanbricks0)

# ---- scene / render settings (as saved in the file)
scene.camera = ob_camera
scene.frame_start = 1; scene.frame_end = 250; scene.frame_set(1)
scene.render.engine = 'BLENDER_EEVEE_NEXT'
scene.render.resolution_percentage = 50
scene.render.dither_intensity = 0.0
scene.cycles.use_denoising = False
scene.cycles.samples = 128
scene.cycles.sampling_pattern = 'TABULATED_SOBOL'
scene.cycles.use_adaptive_sampling = False
scene.cycles.use_light_tree = False
scene.cycles.blur_glossy = 0.0
scene.cycles.sample_clamp_indirect = 0.0
scene.view_settings.view_transform = 'Standard'
bpy.context.view_layer.update()
